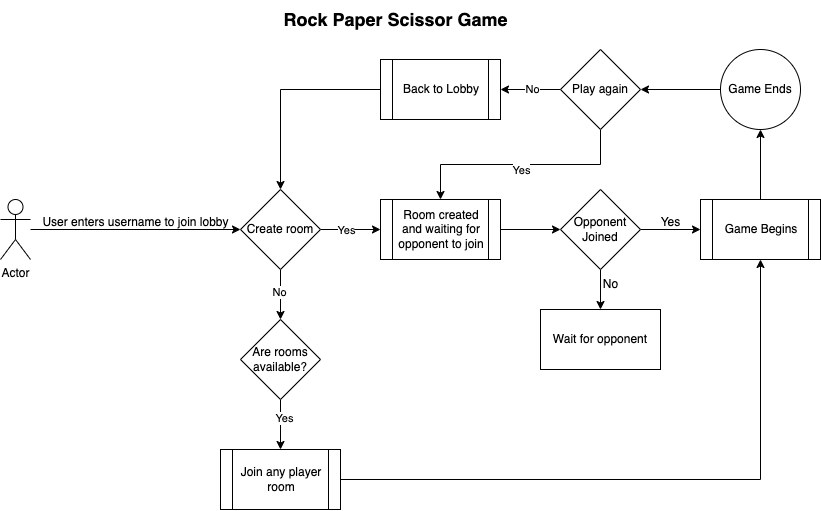

The diagram above was exported from draw.io. Its source (the exported page's mxGraphModel, read from the mxfile embedded in the PNG):
<mxGraphModel dx="1193" dy="758" grid="1" gridSize="10" guides="1" tooltips="1" connect="1" arrows="1" fold="1" page="1" pageScale="1" pageWidth="850" pageHeight="1100" math="0" shadow="0">
  <root>
    <mxCell id="0" />
    <mxCell id="1" parent="0" />
    <mxCell id="TornwGdviOjtXsdqUcED-16" style="edgeStyle=orthogonalEdgeStyle;rounded=0;orthogonalLoop=1;jettySize=auto;html=1;entryX=0;entryY=0.5;entryDx=0;entryDy=0;" edge="1" parent="1" source="TornwGdviOjtXsdqUcED-2" target="TornwGdviOjtXsdqUcED-12">
      <mxGeometry relative="1" as="geometry" />
    </mxCell>
    <mxCell id="TornwGdviOjtXsdqUcED-2" value="Actor" style="shape=umlActor;verticalLabelPosition=bottom;verticalAlign=top;html=1;outlineConnect=0;" vertex="1" parent="1">
      <mxGeometry y="210" width="30" height="60" as="geometry" />
    </mxCell>
    <mxCell id="TornwGdviOjtXsdqUcED-19" value="" style="edgeStyle=orthogonalEdgeStyle;rounded=0;orthogonalLoop=1;jettySize=auto;html=1;" edge="1" parent="1" source="TornwGdviOjtXsdqUcED-12" target="TornwGdviOjtXsdqUcED-18">
      <mxGeometry relative="1" as="geometry" />
    </mxCell>
    <mxCell id="TornwGdviOjtXsdqUcED-44" value="Yes" style="edgeLabel;html=1;align=center;verticalAlign=middle;resizable=0;points=[];" vertex="1" connectable="0" parent="TornwGdviOjtXsdqUcED-19">
      <mxGeometry x="-0.1667" relative="1" as="geometry">
        <mxPoint as="offset" />
      </mxGeometry>
    </mxCell>
    <mxCell id="TornwGdviOjtXsdqUcED-30" value="" style="edgeStyle=orthogonalEdgeStyle;rounded=0;orthogonalLoop=1;jettySize=auto;html=1;" edge="1" parent="1" source="TornwGdviOjtXsdqUcED-12" target="TornwGdviOjtXsdqUcED-29">
      <mxGeometry relative="1" as="geometry" />
    </mxCell>
    <mxCell id="TornwGdviOjtXsdqUcED-40" value="No" style="edgeLabel;html=1;align=center;verticalAlign=middle;resizable=0;points=[];" vertex="1" connectable="0" parent="TornwGdviOjtXsdqUcED-30">
      <mxGeometry x="-0.1" y="-2" relative="1" as="geometry">
        <mxPoint as="offset" />
      </mxGeometry>
    </mxCell>
    <mxCell id="TornwGdviOjtXsdqUcED-12" value="Create room" style="rhombus;whiteSpace=wrap;html=1;" vertex="1" parent="1">
      <mxGeometry x="240" y="200" width="80" height="80" as="geometry" />
    </mxCell>
    <mxCell id="TornwGdviOjtXsdqUcED-17" value="User enters username to join lobby" style="text;html=1;align=center;verticalAlign=middle;resizable=0;points=[];autosize=1;strokeColor=none;fillColor=none;" vertex="1" parent="1">
      <mxGeometry x="30" y="218" width="210" height="30" as="geometry" />
    </mxCell>
    <mxCell id="TornwGdviOjtXsdqUcED-21" value="" style="edgeStyle=orthogonalEdgeStyle;rounded=0;orthogonalLoop=1;jettySize=auto;html=1;" edge="1" parent="1" source="TornwGdviOjtXsdqUcED-18" target="TornwGdviOjtXsdqUcED-20">
      <mxGeometry relative="1" as="geometry" />
    </mxCell>
    <mxCell id="TornwGdviOjtXsdqUcED-18" value="Room created and waiting for opponent to join" style="shape=process;whiteSpace=wrap;html=1;backgroundOutline=1;" vertex="1" parent="1">
      <mxGeometry x="380" y="210" width="120" height="60" as="geometry" />
    </mxCell>
    <mxCell id="TornwGdviOjtXsdqUcED-23" value="" style="edgeStyle=orthogonalEdgeStyle;rounded=0;orthogonalLoop=1;jettySize=auto;html=1;" edge="1" parent="1" source="TornwGdviOjtXsdqUcED-20" target="TornwGdviOjtXsdqUcED-22">
      <mxGeometry relative="1" as="geometry" />
    </mxCell>
    <mxCell id="TornwGdviOjtXsdqUcED-27" value="" style="edgeStyle=orthogonalEdgeStyle;rounded=0;orthogonalLoop=1;jettySize=auto;html=1;" edge="1" parent="1" source="TornwGdviOjtXsdqUcED-20" target="TornwGdviOjtXsdqUcED-26">
      <mxGeometry relative="1" as="geometry" />
    </mxCell>
    <mxCell id="TornwGdviOjtXsdqUcED-20" value="Opponent Joined" style="rhombus;whiteSpace=wrap;html=1;" vertex="1" parent="1">
      <mxGeometry x="560" y="200" width="80" height="80" as="geometry" />
    </mxCell>
    <mxCell id="TornwGdviOjtXsdqUcED-46" value="" style="edgeStyle=orthogonalEdgeStyle;rounded=0;orthogonalLoop=1;jettySize=auto;html=1;" edge="1" parent="1" source="TornwGdviOjtXsdqUcED-22" target="TornwGdviOjtXsdqUcED-45">
      <mxGeometry relative="1" as="geometry" />
    </mxCell>
    <mxCell id="TornwGdviOjtXsdqUcED-22" value="Game Begins" style="shape=process;whiteSpace=wrap;html=1;backgroundOutline=1;" vertex="1" parent="1">
      <mxGeometry x="700" y="210" width="120" height="60" as="geometry" />
    </mxCell>
    <mxCell id="TornwGdviOjtXsdqUcED-24" value="Yes" style="text;html=1;align=center;verticalAlign=middle;resizable=0;points=[];autosize=1;strokeColor=none;fillColor=none;" vertex="1" parent="1">
      <mxGeometry x="650" y="218" width="40" height="30" as="geometry" />
    </mxCell>
    <mxCell id="TornwGdviOjtXsdqUcED-26" value="Wait for opponent" style="whiteSpace=wrap;html=1;" vertex="1" parent="1">
      <mxGeometry x="540" y="320" width="120" height="60" as="geometry" />
    </mxCell>
    <mxCell id="TornwGdviOjtXsdqUcED-38" value="" style="edgeStyle=orthogonalEdgeStyle;rounded=0;orthogonalLoop=1;jettySize=auto;html=1;" edge="1" parent="1" source="TornwGdviOjtXsdqUcED-29" target="TornwGdviOjtXsdqUcED-37">
      <mxGeometry relative="1" as="geometry" />
    </mxCell>
    <mxCell id="TornwGdviOjtXsdqUcED-39" value="Yes" style="edgeLabel;html=1;align=center;verticalAlign=middle;resizable=0;points=[];" vertex="1" connectable="0" parent="TornwGdviOjtXsdqUcED-38">
      <mxGeometry x="-0.2667" y="3" relative="1" as="geometry">
        <mxPoint as="offset" />
      </mxGeometry>
    </mxCell>
    <mxCell id="TornwGdviOjtXsdqUcED-29" value="Are rooms available?" style="rhombus;whiteSpace=wrap;html=1;" vertex="1" parent="1">
      <mxGeometry x="240" y="330" width="80" height="80" as="geometry" />
    </mxCell>
    <mxCell id="TornwGdviOjtXsdqUcED-32" value="No" style="text;html=1;align=center;verticalAlign=middle;resizable=0;points=[];autosize=1;strokeColor=none;fillColor=none;" vertex="1" parent="1">
      <mxGeometry x="590" y="280" width="40" height="30" as="geometry" />
    </mxCell>
    <mxCell id="TornwGdviOjtXsdqUcED-41" style="edgeStyle=orthogonalEdgeStyle;rounded=0;orthogonalLoop=1;jettySize=auto;html=1;exitX=1;exitY=0.5;exitDx=0;exitDy=0;entryX=0.5;entryY=1;entryDx=0;entryDy=0;" edge="1" parent="1" source="TornwGdviOjtXsdqUcED-37" target="TornwGdviOjtXsdqUcED-22">
      <mxGeometry relative="1" as="geometry" />
    </mxCell>
    <mxCell id="TornwGdviOjtXsdqUcED-37" value="Join any player room" style="shape=process;whiteSpace=wrap;html=1;backgroundOutline=1;" vertex="1" parent="1">
      <mxGeometry x="220" y="460" width="120" height="60" as="geometry" />
    </mxCell>
    <mxCell id="TornwGdviOjtXsdqUcED-48" value="" style="edgeStyle=orthogonalEdgeStyle;rounded=0;orthogonalLoop=1;jettySize=auto;html=1;" edge="1" parent="1" source="TornwGdviOjtXsdqUcED-45" target="TornwGdviOjtXsdqUcED-47">
      <mxGeometry relative="1" as="geometry" />
    </mxCell>
    <mxCell id="TornwGdviOjtXsdqUcED-45" value="Game Ends" style="ellipse;whiteSpace=wrap;html=1;" vertex="1" parent="1">
      <mxGeometry x="720" y="60" width="80" height="80" as="geometry" />
    </mxCell>
    <mxCell id="TornwGdviOjtXsdqUcED-57" value="" style="edgeStyle=orthogonalEdgeStyle;rounded=0;orthogonalLoop=1;jettySize=auto;html=1;" edge="1" parent="1" source="TornwGdviOjtXsdqUcED-47" target="TornwGdviOjtXsdqUcED-56">
      <mxGeometry relative="1" as="geometry" />
    </mxCell>
    <mxCell id="TornwGdviOjtXsdqUcED-59" value="No" style="edgeLabel;html=1;align=center;verticalAlign=middle;resizable=0;points=[];" vertex="1" connectable="0" parent="TornwGdviOjtXsdqUcED-57">
      <mxGeometry x="-0.0667" y="-1" relative="1" as="geometry">
        <mxPoint x="-1" as="offset" />
      </mxGeometry>
    </mxCell>
    <mxCell id="TornwGdviOjtXsdqUcED-60" style="edgeStyle=orthogonalEdgeStyle;rounded=0;orthogonalLoop=1;jettySize=auto;html=1;exitX=0.5;exitY=1;exitDx=0;exitDy=0;entryX=0.5;entryY=0;entryDx=0;entryDy=0;" edge="1" parent="1" source="TornwGdviOjtXsdqUcED-47" target="TornwGdviOjtXsdqUcED-18">
      <mxGeometry relative="1" as="geometry" />
    </mxCell>
    <mxCell id="TornwGdviOjtXsdqUcED-61" value="Yes" style="edgeLabel;html=1;align=center;verticalAlign=middle;resizable=0;points=[];" vertex="1" connectable="0" parent="TornwGdviOjtXsdqUcED-60">
      <mxGeometry x="-0.0065" y="5" relative="1" as="geometry">
        <mxPoint x="-1" as="offset" />
      </mxGeometry>
    </mxCell>
    <mxCell id="TornwGdviOjtXsdqUcED-47" value="Play again" style="rhombus;whiteSpace=wrap;html=1;" vertex="1" parent="1">
      <mxGeometry x="560" y="60" width="80" height="80" as="geometry" />
    </mxCell>
    <mxCell id="TornwGdviOjtXsdqUcED-58" style="edgeStyle=orthogonalEdgeStyle;rounded=0;orthogonalLoop=1;jettySize=auto;html=1;" edge="1" parent="1" source="TornwGdviOjtXsdqUcED-56" target="TornwGdviOjtXsdqUcED-12">
      <mxGeometry relative="1" as="geometry" />
    </mxCell>
    <mxCell id="TornwGdviOjtXsdqUcED-56" value="Back to Lobby" style="shape=process;whiteSpace=wrap;html=1;backgroundOutline=1;" vertex="1" parent="1">
      <mxGeometry x="380" y="70" width="120" height="60" as="geometry" />
    </mxCell>
    <mxCell id="TornwGdviOjtXsdqUcED-62" value="&lt;b&gt;&lt;font style=&quot;font-size: 18px;&quot;&gt;Rock Paper Scissor Game&lt;/font&gt;&lt;/b&gt;" style="text;html=1;align=center;verticalAlign=middle;resizable=0;points=[];autosize=1;strokeColor=none;fillColor=none;" vertex="1" parent="1">
      <mxGeometry x="270" y="10" width="250" height="40" as="geometry" />
    </mxCell>
  </root>
</mxGraphModel>